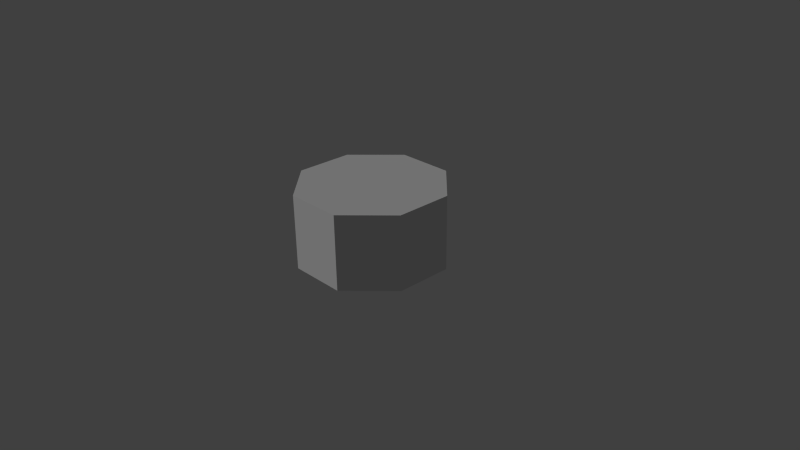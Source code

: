 # Source: octagon.blend  (saved by Blender 2.69.0; exported with 4.5.12 LTS)
import bpy
from mathutils import Matrix  # noqa: F401  (used for matrix-valued properties, if any)

bpy.ops.wm.read_factory_settings(use_empty=True)
scene = bpy.context.scene
scene.name = 'Scene'

# ---- collections
col_collection_1 = bpy.data.collections.new('Collection 1'); scene.collection.children.link(col_collection_1)

# ---- materials (node trees are filled in below, after node groups)
mat_octagonmat = bpy.data.materials.new('octagonmat')
mat_octagonmat.alpha_threshold = 0.0
mat_octagonmat.use_transparent_shadow = False
mat_octagonmat.roughness = 0.5
mat_octagonmat.line_color = (0.0, 0.0, 0.0, 1.0)

# ---- material node trees

# ---- world
world_world = bpy.data.worlds.new('World'); scene.world = world_world
world_world.color = (0.05088, 0.05088, 0.05088)
world_world.use_sun_shadow = False
world_world.sun_shadow_jitter_overblur = 0.0
world_world.cycles.sampling_method = 'MANUAL'
world_world.cycles.sample_map_resolution = 256

# ---- cameras
cam_camera = bpy.data.cameras.new('Camera')
cam_camera.clip_end = 100.0
cam_camera.lens = 35.0
cam_camera.sensor_width = 32.0
cam_camera.sensor_height = 18.0
cam_camera.ortho_scale = 7.314
cam_camera.dof.focus_distance = 0.0
cam_camera.dof.aperture_fstop = 128.0

# ---- lights
light_lamp = bpy.data.lights.new('Lamp', 'SUN')
light_lamp.transmission_factor = 0.0
light_lamp.cutoff_distance = 30.0
light_lamp.angle = 0.1993
light_lamp.energy = 1.0
light_lamp.shadow_buffer_clip_start = 1.001
light_lamp.shadow_soft_size = 0.1
light_lamp.shadow_cascade_max_distance = 1000.0
light_lamp.cycles.use_multiple_importance_sampling = False

# ---- meshes
me_octagon = bpy.data.meshes.new('octagon')
me_octagon.from_pydata([(0.7391, 0.3061, 1.0), (0.3061, 0.7391, 1.0), (0.3827, 0.9239, 0.0), (0.3827, 0.9239, 1.0), (0.9239, 0.3827, 1.0), (0.9239, -0.3827, 1.0), (0.3827, -0.9239, 1.0), (-0.3827, -0.9239, 0.0), (-0.3827, -0.9239, 1.0), (-0.9239, -0.3827, 0.0), (-0.9239, -0.3827, 1.0), (-0.9239, 0.3827, 1.0), (-0.3827, 0.9239, 0.0), (-0.3827, 0.9239, 1.0), (0.7391, -0.3061, 1.0), (0.3061, -0.7391, 1.0), (-0.3061, -0.7391, 1.0), (-0.7391, -0.3061, 1.0), (-0.7391, 0.3061, 1.0), (-0.3061, 0.7391, 1.0), (0.3696, 0.1531, 1.0), (0.1531, 0.3696, 1.0), (0.3696, -0.1531, 1.0), (0.1531, -0.3696, 1.0), (-0.1531, -0.3696, 1.0), (-0.3696, -0.1531, 1.0), (-0.3696, 0.1531, 1.0), (-0.1531, 0.3696, 1.0), (0.1307, 0.1307, 1.0), (0.1307, -0.1307, 1.0), (0.3827, -0.9239, 8.077e-08), (-0.1307, -0.1307, 1.0), (0.9239, -0.3827, 3.346e-08), (-0.1307, 0.1307, 1.0), (0.9239, 0.3827, -3.346e-08), (-0.9239, 0.3827, -3.346e-08)], [], [(4, 3, 1, 0), (5, 4, 0, 14), (7, 8, 10, 9), (6, 5, 14, 15), (8, 6, 15, 16), (10, 8, 16, 17), (11, 10, 17, 18), (13, 11, 18, 19), (3, 13, 19, 1), (12, 13, 3, 2), (0, 1, 21, 20), (14, 0, 20, 22), (15, 14, 22, 23), (16, 15, 23, 24), (17, 16, 24, 25), (18, 17, 25, 26), (19, 18, 26, 27), (1, 19, 27, 21), (27, 26, 33), (22, 20, 28, 29), (20, 21, 28), (24, 23, 29, 31), (23, 22, 29), (29, 28, 33, 31), (21, 27, 33, 28), (25, 24, 31), (26, 25, 31, 33), (2, 3, 4, 34), (34, 4, 5, 32), (32, 5, 6, 30), (30, 6, 8, 7), (9, 10, 11, 35), (35, 11, 13, 12)])
_uv = me_octagon.uv_layers.new(name='UVMap')
_uv.uv.foreach_set('vector', [0.8271, 0.588, 0.588, 0.8271, 0.5542, 0.7455, 0.7455, 0.5542, 0.8271, 0.2499, 0.8271, 0.588, 0.7455, 0.5542, 0.7455, 0.2837, 0.9999, 0.9914, 0.838, 0.9914, 0.838, 0.8675, 0.9999, 0.8675, 0.588, 0.01077, 0.8271, 0.2499, 0.7455, 0.2837, 0.5542, 0.0924, 0.2499, 0.01077, 0.588, 0.01077, 0.5542, 0.0924, 0.2837, 0.0924, 0.01077, 0.2499, 0.2499, 0.01077, 0.2837, 0.0924, 0.0924, 0.2837, 0.01077, 0.588, 0.01077, 0.2499, 0.0924, 0.2837, 0.0924, 0.5542, 0.2499, 0.8271, 0.01077, 0.588, 0.0924, 0.5542, 0.2837, 0.7455, 0.588, 0.8271, 0.2499, 0.8271, 0.2837, 0.7455, 0.5542, 0.7455, 0.9999, 0.6197, 0.838, 0.6197, 0.838, 0.4958, 0.9999, 0.4958, 0.7455, 0.5542, 0.5542, 0.7455, 0.4866, 0.5822, 0.5822, 0.4866, 0.7455, 0.2837, 0.7455, 0.5542, 0.5822, 0.4866, 0.5822, 0.3513, 0.5542, 0.0924, 0.7455, 0.2837, 0.5822, 0.3513, 0.4866, 0.2557, 0.2837, 0.0924, 0.5542, 0.0924, 0.4866, 0.2557, 0.3513, 0.2557, 0.0924, 0.2837, 0.2837, 0.0924, 0.3513, 0.2557, 0.2557, 0.3513, 0.0924, 0.5542, 0.0924, 0.2837, 0.2557, 0.3513, 0.2557, 0.4866, 0.2837, 0.7455, 0.0924, 0.5542, 0.2557, 0.4866, 0.3513, 0.5822, 0.5542, 0.7455, 0.2837, 0.7455, 0.3513, 0.5822, 0.4866, 0.5822, 0.3513, 0.5822, 0.2557, 0.4866, 0.3612, 0.4766, 0.5822, 0.3513, 0.5822, 0.4866, 0.4766, 0.4766, 0.4766, 0.3612, 0.5822, 0.4866, 0.4866, 0.5822, 0.4766, 0.4766, 0.3513, 0.2557, 0.4866, 0.2557, 0.4766, 0.3612, 0.3612, 0.3612, 0.4866, 0.2557, 0.5822, 0.3513, 0.4766, 0.3612, 0.4766, 0.3612, 0.4766, 0.4766, 0.3612, 0.4766, 0.3612, 0.3612, 0.4866, 0.5822, 0.3513, 0.5822, 0.3612, 0.4766, 0.4766, 0.4766, 0.2557, 0.3513, 0.3513, 0.2557, 0.3612, 0.3612, 0.2557, 0.4866, 0.2557, 0.3513, 0.3612, 0.3612, 0.3612, 0.4766, 0.9999, 0.4958, 0.838, 0.4958, 0.838, 0.3719, 0.9999, 0.3719, 0.9999, 0.3719, 0.838, 0.3719, 0.838, 0.2479, 0.9999, 0.2479, 0.9999, 0.2479, 0.838, 0.2479, 0.838, 0.124, 0.9999, 0.124, 0.9999, 0.124, 0.838, 0.124, 0.838, 0.0001238, 0.9999, 0.000124, 0.9999, 0.8675, 0.838, 0.8675, 0.838, 0.7436, 0.9999, 0.7436, 0.9999, 0.7436, 0.838, 0.7436, 0.838, 0.6197, 0.9999, 0.6197])
me_octagon.materials.append(mat_octagonmat)
me_octagon.use_remesh_preserve_volume = False
me_octagon.use_remesh_preserve_attributes = False
me_octagon.use_mirror_vertex_groups = False
me_octagon.update()

# ---- objects
ob_octagon = bpy.data.objects.new('octagon', me_octagon)
ob_lamp = bpy.data.objects.new('Lamp', light_lamp)
ob_camera = bpy.data.objects.new('Camera', cam_camera)

# ---- transforms, parenting, visibility, modifiers, constraints
ob_octagon.location = (0.0, 0.0, 0.0)
ob_octagon.lock_rotations_4d = False
ob_octagon.empty_display_type = 'ARROWS'
ob_octagon.lineart.crease_threshold = 0.0
ob_lamp.location = (4.076, 1.005, 5.904)
ob_lamp.rotation_euler = (-2.386, 2.315, 1.471)
ob_lamp.lock_rotations_4d = False
ob_lamp.empty_display_type = 'ARROWS'
ob_lamp.color = (0.0, 0.0, 0.0, 0.0)
ob_lamp.lineart.crease_threshold = 0.0
ob_camera.location = (7.481, -6.508, 5.344)
ob_camera.rotation_euler = (1.109, 0.01082, 0.8149)
ob_camera.lock_rotations_4d = False
ob_camera.empty_display_type = 'ARROWS'
ob_camera.color = (0.0, 0.0, 0.0, 0.0)
ob_camera.display_type = 'WIRE'
ob_camera.lineart.crease_threshold = 0.0

# ---- collection membership
col_collection_1.objects.link(ob_octagon)
col_collection_1.objects.link(ob_lamp)
col_collection_1.objects.link(ob_camera)

# ---- scene / render settings (as saved in the file)
scene.camera = ob_camera
scene.frame_start = 1; scene.frame_end = 250; scene.frame_set(1)
scene.render.engine = 'BLENDER_EEVEE_NEXT'
scene.render.image_settings.compression = 90
scene.render.resolution_percentage = 50
scene.render.dither_intensity = 0.0
scene.cycles.use_denoising = False
scene.cycles.samples = 10
scene.cycles.sampling_pattern = 'TABULATED_SOBOL'
scene.cycles.light_sampling_threshold = 0.0
scene.cycles.use_adaptive_sampling = False
scene.cycles.use_light_tree = False
scene.cycles.blur_glossy = 0.0
scene.cycles.volume_bounces = 1
scene.cycles.pixel_filter_type = 'GAUSSIAN'
scene.cycles.sample_clamp_indirect = 0.0
scene.view_settings.view_transform = 'Standard'
bpy.context.view_layer.update()
